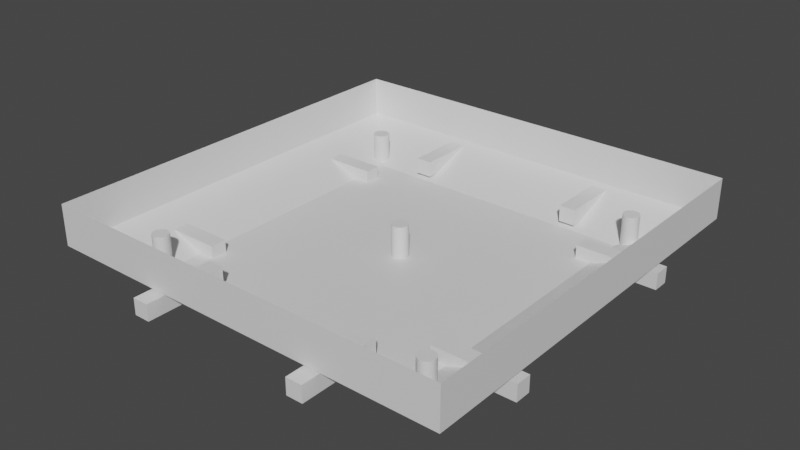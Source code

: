 # Source: test_arena.blend  (saved by Blender 3.5.10; exported with 4.5.12 LTS)
import bpy
from mathutils import Matrix  # noqa: F401  (used for matrix-valued properties, if any)

bpy.ops.wm.read_factory_settings(use_empty=True)
scene = bpy.context.scene
scene.name = 'Scene'

# ---- collections
col_collection = bpy.data.collections.new('Collection'); scene.collection.children.link(col_collection)

# ---- materials (node trees are filled in below, after node groups)
mat_arena_base = bpy.data.materials.new('Arena_Base')
mat_arena_base.use_transparent_shadow = False
mat_arena_obstacle = bpy.data.materials.new('Arena_Obstacle')
mat_arena_obstacle.use_transparent_shadow = False

# ---- material node trees
mat_arena_base.use_nodes = True; mat_arena_base.node_tree.nodes.clear()
_N = mat_arena_base.node_tree.nodes; _L = mat_arena_base.node_tree.links
n0 = _N.new('ShaderNodeBsdfPrincipled'); n0.name = 'Principled BSDF'; n0.location = (10, 300)
n0.distribution = 'GGX'
n0.subsurface_method = 'RANDOM_WALK_SKIN'
n0.inputs[3].default_value = 1.45
n0.inputs[27].default_value = (0.0, 0.0, 0.0, 1.0)
n0.inputs[28].default_value = 1.0
n1 = _N.new('ShaderNodeOutputMaterial'); n1.name = 'Material Output'; n1.location = (300, 300)
_L.new(n0.outputs[0], n1.inputs[0])
n1.is_active_output = True
mat_arena_obstacle.use_nodes = True; mat_arena_obstacle.node_tree.nodes.clear()
_N = mat_arena_obstacle.node_tree.nodes; _L = mat_arena_obstacle.node_tree.links
n0 = _N.new('ShaderNodeBsdfPrincipled'); n0.name = 'Principled BSDF'; n0.location = (10, 300)
n0.distribution = 'GGX'
n0.subsurface_method = 'RANDOM_WALK_SKIN'
n0.inputs[3].default_value = 1.45
n0.inputs[27].default_value = (0.0, 0.0, 0.0, 1.0)
n0.inputs[28].default_value = 1.0
n1 = _N.new('ShaderNodeOutputMaterial'); n1.name = 'Material Output'; n1.location = (300, 300)
_L.new(n0.outputs[0], n1.inputs[0])
n1.is_active_output = True

# ---- world
world_world = bpy.data.worlds.new('World'); scene.world = world_world
world_world.use_nodes = True; world_world.node_tree.nodes.clear()
_N = world_world.node_tree.nodes; _L = world_world.node_tree.links
n0 = _N.new('ShaderNodeOutputWorld'); n0.name = 'World Output'; n0.location = (300, 300)
n1 = _N.new('ShaderNodeBackground'); n1.name = 'Background'; n1.location = (10, 300)
n1.inputs[0].default_value = (0.05088, 0.05088, 0.05088, 1.0)
_L.new(n1.outputs[0], n0.inputs[0])
n0.is_active_output = True
world_world.color = (0.05088, 0.05088, 0.05088)
world_world.use_sun_shadow = False
world_world.sun_shadow_jitter_overblur = 0.0

# ---- meshes
me_plane = bpy.data.meshes.new('Plane')
me_plane.from_pydata([(-1.273, -1.273, 0.01552), (1.273, -1.273, 0.01552), (-1.273, 1.273, 0.01552), (1.273, 1.273, 0.01552), (-0.8646, 0.8646, -0.1292), (-0.8646, -0.8646, -0.1292), (0.8646, -0.8646, -0.1292), (0.8646, 0.8646, -0.1292), (-1.273, -1.273, 0.2668), (1.273, -1.273, 0.2668), (-1.273, 1.273, 0.2668), (1.273, 1.273, 0.2668), (0.0, 0.05, -0.133), (0.0, 0.05, 0.06703), (0.009755, 0.04904, -0.133), (0.009755, 0.04904, 0.06703), (0.01913, 0.04619, -0.133), (0.01913, 0.04619, 0.06703), (0.02778, 0.04157, -0.133), (0.02778, 0.04157, 0.06703), (0.03536, 0.03536, -0.133), (0.03536, 0.03536, 0.06703), (0.04157, 0.02778, -0.133), (0.04157, 0.02778, 0.06703), (0.04619, 0.01913, -0.133), (0.04619, 0.01913, 0.06703), (0.04904, 0.009755, -0.133), (0.04904, 0.009755, 0.06703), (0.05, 0.0, -0.133), (0.05, 0.0, 0.06703), (0.04904, -0.009755, -0.133), (0.04904, -0.009755, 0.06703), (0.04619, -0.01913, -0.133), (0.04619, -0.01913, 0.06703), (0.04157, -0.02778, -0.133), (0.04157, -0.02778, 0.06703), (0.03536, -0.03536, -0.133), (0.03536, -0.03536, 0.06703), (0.02778, -0.04157, -0.133), (0.02778, -0.04157, 0.06703), (0.01913, -0.04619, -0.133), (0.01913, -0.04619, 0.06703), (0.009755, -0.04904, -0.133), (0.009755, -0.04904, 0.06703), (0.0, -0.05, -0.133), (0.0, -0.05, 0.06703), (-0.009755, -0.04904, -0.133), (-0.009755, -0.04904, 0.06703), (-0.01913, -0.04619, -0.133), (-0.01913, -0.04619, 0.06703), (-0.02778, -0.04157, -0.133), (-0.02778, -0.04157, 0.06703), (-0.03536, -0.03536, -0.133), (-0.03536, -0.03536, 0.06703), (-0.04157, -0.02778, -0.133), (-0.04157, -0.02778, 0.06703), (-0.04619, -0.01913, -0.133), (-0.04619, -0.01913, 0.06703), (-0.04904, -0.009755, -0.133), (-0.04904, -0.009755, 0.06703), (-0.05, 0.0, -0.133), (-0.05, 0.0, 0.06703), (-0.04904, 0.009755, -0.133), (-0.04904, 0.009755, 0.06703), (-0.04619, 0.01913, -0.133), (-0.04619, 0.01913, 0.06703), (-0.04157, 0.02778, -0.133), (-0.04157, 0.02778, 0.06703), (-0.03536, 0.03536, -0.133), (-0.03536, 0.03536, 0.06703), (-0.02778, 0.04157, -0.133), (-0.02778, 0.04157, 0.06703), (-0.01913, 0.04619, -0.133), (-0.01913, 0.04619, 0.06703), (-0.009755, 0.04904, -0.133), (-0.009755, 0.04904, 0.06703), (0.9226, 0.9692, -0.133), (0.9226, 0.9692, 0.06703), (0.9324, 0.9682, -0.133), (0.9324, 0.9682, 0.06703), (0.9418, 0.9654, -0.133), (0.9418, 0.9654, 0.06703), (0.9504, 0.9608, -0.133), (0.9504, 0.9608, 0.06703), (0.958, 0.9546, -0.133), (0.958, 0.9546, 0.06703), (0.9642, 0.947, -0.133), (0.9642, 0.947, 0.06703), (0.9688, 0.9383, -0.133), (0.9688, 0.9383, 0.06703), (0.9717, 0.929, -0.133), (0.9717, 0.929, 0.06703), (0.9726, 0.9192, -0.133), (0.9726, 0.9192, 0.06703), (0.9717, 0.9095, -0.133), (0.9717, 0.9095, 0.06703), (0.9688, 0.9001, -0.133), (0.9688, 0.9001, 0.06703), (0.9642, 0.8914, -0.133), (0.9642, 0.8914, 0.06703), (0.958, 0.8839, -0.133), (0.958, 0.8839, 0.06703), (0.9504, 0.8776, -0.133), (0.9504, 0.8776, 0.06703), (0.9418, 0.873, -0.133), (0.9418, 0.873, 0.06703), (0.9324, 0.8702, -0.133), (0.9324, 0.8702, 0.06703), (0.9226, 0.8692, -0.133), (0.9226, 0.8692, 0.06703), (0.9129, 0.8702, -0.133), (0.9129, 0.8702, 0.06703), (0.9035, 0.873, -0.133), (0.9035, 0.873, 0.06703), (0.8948, 0.8776, -0.133), (0.8948, 0.8776, 0.06703), (0.8873, 0.8839, -0.133), (0.8873, 0.8839, 0.06703), (0.8811, 0.8914, -0.133), (0.8811, 0.8914, 0.06703), (0.8764, 0.9001, -0.133), (0.8764, 0.9001, 0.06703), (0.8736, 0.9095, -0.133), (0.8736, 0.9095, 0.06703), (0.8726, 0.9192, -0.133), (0.8726, 0.9192, 0.06703), (0.8736, 0.929, -0.133), (0.8736, 0.929, 0.06703), (0.8764, 0.9383, -0.133), (0.8764, 0.9383, 0.06703), (0.8811, 0.947, -0.133), (0.8811, 0.947, 0.06703), (0.8873, 0.9546, -0.133), (0.8873, 0.9546, 0.06703), (0.8948, 0.9608, -0.133), (0.8948, 0.9608, 0.06703), (0.9035, 0.9654, -0.133), (0.9035, 0.9654, 0.06703), (0.9129, 0.9682, -0.133), (0.9129, 0.9682, 0.06703), (-0.9226, 0.9692, -0.133), (-0.9226, 0.9692, 0.06703), (-0.9324, 0.9682, -0.133), (-0.9324, 0.9682, 0.06703), (-0.9418, 0.9654, -0.133), (-0.9418, 0.9654, 0.06703), (-0.9504, 0.9608, -0.133), (-0.9504, 0.9608, 0.06703), (-0.958, 0.9546, -0.133), (-0.958, 0.9546, 0.06703), (-0.9642, 0.947, -0.133), (-0.9642, 0.947, 0.06703), (-0.9688, 0.9383, -0.133), (-0.9688, 0.9383, 0.06703), (-0.9717, 0.929, -0.133), (-0.9717, 0.929, 0.06703), (-0.9726, 0.9192, -0.133), (-0.9726, 0.9192, 0.06703), (-0.9717, 0.9095, -0.133), (-0.9717, 0.9095, 0.06703), (-0.9688, 0.9001, -0.133), (-0.9688, 0.9001, 0.06703), (-0.9642, 0.8914, -0.133), (-0.9642, 0.8914, 0.06703), (-0.958, 0.8839, -0.133), (-0.958, 0.8839, 0.06703), (-0.9504, 0.8776, -0.133), (-0.9504, 0.8776, 0.06703), (-0.9418, 0.873, -0.133), (-0.9418, 0.873, 0.06703), (-0.9324, 0.8702, -0.133), (-0.9324, 0.8702, 0.06703), (-0.9226, 0.8692, -0.133), (-0.9226, 0.8692, 0.06703), (-0.9129, 0.8702, -0.133), (-0.9129, 0.8702, 0.06703), (-0.9035, 0.873, -0.133), (-0.9035, 0.873, 0.06703), (-0.8948, 0.8776, -0.133), (-0.8948, 0.8776, 0.06703), (-0.8873, 0.8839, -0.133), (-0.8873, 0.8839, 0.06703), (-0.8811, 0.8914, -0.133), (-0.8811, 0.8914, 0.06703), (-0.8764, 0.9001, -0.133), (-0.8764, 0.9001, 0.06703), (-0.8736, 0.9095, -0.133), (-0.8736, 0.9095, 0.06703), (-0.8726, 0.9192, -0.133), (-0.8726, 0.9192, 0.06703), (-0.8736, 0.929, -0.133), (-0.8736, 0.929, 0.06703), (-0.8764, 0.9383, -0.133), (-0.8764, 0.9383, 0.06703), (-0.8811, 0.947, -0.133), (-0.8811, 0.947, 0.06703), (-0.8873, 0.9546, -0.133), (-0.8873, 0.9546, 0.06703), (-0.8948, 0.9608, -0.133), (-0.8948, 0.9608, 0.06703), (-0.9035, 0.9654, -0.133), (-0.9035, 0.9654, 0.06703), (-0.9129, 0.9682, -0.133), (-0.9129, 0.9682, 0.06703), (0.9226, -0.9692, -0.133), (0.9226, -0.9692, 0.06703), (0.9324, -0.9682, -0.133), (0.9324, -0.9682, 0.06703), (0.9418, -0.9654, -0.133), (0.9418, -0.9654, 0.06703), (0.9504, -0.9608, -0.133), (0.9504, -0.9608, 0.06703), (0.958, -0.9546, -0.133), (0.958, -0.9546, 0.06703), (0.9642, -0.947, -0.133), (0.9642, -0.947, 0.06703), (0.9688, -0.9383, -0.133), (0.9688, -0.9383, 0.06703), (0.9717, -0.929, -0.133), (0.9717, -0.929, 0.06703), (0.9726, -0.9192, -0.133), (0.9726, -0.9192, 0.06703), (0.9717, -0.9095, -0.133), (0.9717, -0.9095, 0.06703), (0.9688, -0.9001, -0.133), (0.9688, -0.9001, 0.06703), (0.9642, -0.8914, -0.133), (0.9642, -0.8914, 0.06703), (0.958, -0.8839, -0.133), (0.958, -0.8839, 0.06703), (0.9504, -0.8776, -0.133), (0.9504, -0.8776, 0.06703), (0.9418, -0.873, -0.133), (0.9418, -0.873, 0.06703), (0.9324, -0.8702, -0.133), (0.9324, -0.8702, 0.06703), (0.9226, -0.8692, -0.133), (0.9226, -0.8692, 0.06703), (0.9129, -0.8702, -0.133), (0.9129, -0.8702, 0.06703), (0.9035, -0.873, -0.133), (0.9035, -0.873, 0.06703), (0.8948, -0.8776, -0.133), (0.8948, -0.8776, 0.06703), (0.8873, -0.8839, -0.133), (0.8873, -0.8839, 0.06703), (0.8811, -0.8914, -0.133), (0.8811, -0.8914, 0.06703), (0.8764, -0.9001, -0.133), (0.8764, -0.9001, 0.06703), (0.8736, -0.9095, -0.133), (0.8736, -0.9095, 0.06703), (0.8726, -0.9192, -0.133), (0.8726, -0.9192, 0.06703), (0.8736, -0.929, -0.133), (0.8736, -0.929, 0.06703), (0.8764, -0.9383, -0.133), (0.8764, -0.9383, 0.06703), (0.8811, -0.947, -0.133), (0.8811, -0.947, 0.06703), (0.8873, -0.9546, -0.133), (0.8873, -0.9546, 0.06703), (0.8948, -0.9608, -0.133), (0.8948, -0.9608, 0.06703), (0.9035, -0.9654, -0.133), (0.9035, -0.9654, 0.06703), (0.9129, -0.9682, -0.133), (0.9129, -0.9682, 0.06703), (-0.9226, -0.9692, -0.133), (-0.9226, -0.9692, 0.06703), (-0.9324, -0.9682, -0.133), (-0.9324, -0.9682, 0.06703), (-0.9418, -0.9654, -0.133), (-0.9418, -0.9654, 0.06703), (-0.9504, -0.9608, -0.133), (-0.9504, -0.9608, 0.06703), (-0.958, -0.9546, -0.133), (-0.958, -0.9546, 0.06703), (-0.9642, -0.947, -0.133), (-0.9642, -0.947, 0.06703), (-0.9688, -0.9383, -0.133), (-0.9688, -0.9383, 0.06703), (-0.9717, -0.929, -0.133), (-0.9717, -0.929, 0.06703), (-0.9726, -0.9192, -0.133), (-0.9726, -0.9192, 0.06703), (-0.9717, -0.9095, -0.133), (-0.9717, -0.9095, 0.06703), (-0.9688, -0.9001, -0.133), (-0.9688, -0.9001, 0.06703), (-0.9642, -0.8914, -0.133), (-0.9642, -0.8914, 0.06703), (-0.958, -0.8839, -0.133), (-0.958, -0.8839, 0.06703), (-0.9504, -0.8776, -0.133), (-0.9504, -0.8776, 0.06703), (-0.9418, -0.873, -0.133), (-0.9418, -0.873, 0.06703), (-0.9324, -0.8702, -0.133), (-0.9324, -0.8702, 0.06703), (-0.9226, -0.8692, -0.133), (-0.9226, -0.8692, 0.06703), (-0.9129, -0.8702, -0.133), (-0.9129, -0.8702, 0.06703), (-0.9035, -0.873, -0.133), (-0.9035, -0.873, 0.06703), (-0.8948, -0.8776, -0.133), (-0.8948, -0.8776, 0.06703), (-0.8873, -0.8839, -0.133), (-0.8873, -0.8839, 0.06703), (-0.8811, -0.8914, -0.133), (-0.8811, -0.8914, 0.06703), (-0.8764, -0.9001, -0.133), (-0.8764, -0.9001, 0.06703), (-0.8736, -0.9095, -0.133), (-0.8736, -0.9095, 0.06703), (-0.8726, -0.9192, -0.133), (-0.8726, -0.9192, 0.06703), (-0.8736, -0.929, -0.133), (-0.8736, -0.929, 0.06703), (-0.8764, -0.9383, -0.133), (-0.8764, -0.9383, 0.06703), (-0.8811, -0.947, -0.133), (-0.8811, -0.947, 0.06703), (-0.8873, -0.9546, -0.133), (-0.8873, -0.9546, 0.06703), (-0.8948, -0.9608, -0.133), (-0.8948, -0.9608, 0.06703), (-0.9035, -0.9654, -0.133), (-0.9035, -0.9654, 0.06703), (-0.9129, -0.9682, -0.133), (-0.9129, -0.9682, 0.06703), (0.7695, 0.6015, -0.1502), (0.7695, 0.6015, -0.05022), (0.7695, 0.7015, -0.1502), (0.7695, 0.7015, -0.05022), (1.27, 0.6015, -0.1502), (1.27, 0.6015, -0.05022), (1.27, 0.7015, -0.1502), (1.27, 0.7015, -0.05022), (-0.7695, 0.6015, -0.1502), (-0.7695, 0.6015, -0.05022), (-0.7695, 0.7015, -0.1502), (-0.7695, 0.7015, -0.05022), (-1.27, 0.6015, -0.1502), (-1.27, 0.6015, -0.05022), (-1.27, 0.7015, -0.1502), (-1.27, 0.7015, -0.05022), (0.7695, -0.6015, -0.1502), (0.7695, -0.6015, -0.05022), (0.7695, -0.7015, -0.1502), (0.7695, -0.7015, -0.05022), (1.27, -0.6015, -0.1502), (1.27, -0.6015, -0.05022), (1.27, -0.7015, -0.1502), (1.27, -0.7015, -0.05022), (-0.7695, -0.6015, -0.1502), (-0.7695, -0.6015, -0.05022), (-0.7695, -0.7015, -0.1502), (-0.7695, -0.7015, -0.05022), (-1.27, -0.6015, -0.1502), (-1.27, -0.6015, -0.05022), (-1.27, -0.7015, -0.1502), (-1.27, -0.7015, -0.05022), (0.5832, 0.8764, -0.09962), (0.5832, 0.8764, 0.0003808), (0.4832, 0.8764, -0.09962), (0.4832, 0.8764, 0.0003808), (0.5832, 1.376, -0.09962), (0.5832, 1.376, 0.0003808), (0.4832, 1.376, -0.09962), (0.4832, 1.376, 0.0003808), (-0.5832, 0.8764, -0.09962), (-0.5832, 0.8764, 0.0003808), (-0.4832, 0.8764, -0.09962), (-0.4832, 0.8764, 0.0003808), (-0.5832, 1.376, -0.09962), (-0.5832, 1.376, 0.0003808), (-0.4832, 1.376, -0.09962), (-0.4832, 1.376, 0.0003808), (0.5832, -0.8764, -0.09962), (0.5832, -0.8764, 0.0003808), (0.4832, -0.8764, -0.09962), (0.4832, -0.8764, 0.0003808), (0.5832, -1.376, -0.09962), (0.5832, -1.376, 0.0003808), (0.4832, -1.376, -0.09962), (0.4832, -1.376, 0.0003808), (-0.5832, -0.8764, -0.09962), (-0.5832, -0.8764, 0.0003808), (-0.4832, -0.8764, -0.09962), (-0.4832, -0.8764, 0.0003808), (-0.5832, -1.376, -0.09962), (-0.5832, -1.376, 0.0003808), (-0.4832, -1.376, -0.09962), (-0.4832, -1.376, 0.0003808)], [], [(5, 6, 7, 4), (5, 4, 2, 0), (6, 5, 0, 1), (7, 6, 1, 3), (4, 7, 3, 2), (1, 0, 8, 9), (3, 1, 9, 11), (0, 2, 10, 8), (2, 3, 11, 10), (12, 13, 15, 14), (14, 15, 17, 16), (16, 17, 19, 18), (18, 19, 21, 20), (20, 21, 23, 22), (22, 23, 25, 24), (24, 25, 27, 26), (26, 27, 29, 28), (28, 29, 31, 30), (30, 31, 33, 32), (32, 33, 35, 34), (34, 35, 37, 36), (36, 37, 39, 38), (38, 39, 41, 40), (40, 41, 43, 42), (42, 43, 45, 44), (44, 45, 47, 46), (46, 47, 49, 48), (48, 49, 51, 50), (50, 51, 53, 52), (52, 53, 55, 54), (54, 55, 57, 56), (56, 57, 59, 58), (58, 59, 61, 60), (60, 61, 63, 62), (62, 63, 65, 64), (64, 65, 67, 66), (66, 67, 69, 68), (68, 69, 71, 70), (70, 71, 73, 72), (15, 13, 75, 73, 71, 69, 67, 65, 63, 61, 59, 57, 55, 53, 51, 49, 47, 45, 43, 41, 39, 37, 35, 33, 31, 29, 27, 25, 23, 21, 19, 17), (72, 73, 75, 74), (74, 75, 13, 12), (12, 14, 16, 18, 20, 22, 24, 26, 28, 30, 32, 34, 36, 38, 40, 42, 44, 46, 48, 50, 52, 54, 56, 58, 60, 62, 64, 66, 68, 70, 72, 74), (76, 77, 79, 78), (78, 79, 81, 80), (80, 81, 83, 82), (82, 83, 85, 84), (84, 85, 87, 86), (86, 87, 89, 88), (88, 89, 91, 90), (90, 91, 93, 92), (92, 93, 95, 94), (94, 95, 97, 96), (96, 97, 99, 98), (98, 99, 101, 100), (100, 101, 103, 102), (102, 103, 105, 104), (104, 105, 107, 106), (106, 107, 109, 108), (108, 109, 111, 110), (110, 111, 113, 112), (112, 113, 115, 114), (114, 115, 117, 116), (116, 117, 119, 118), (118, 119, 121, 120), (120, 121, 123, 122), (122, 123, 125, 124), (124, 125, 127, 126), (126, 127, 129, 128), (128, 129, 131, 130), (130, 131, 133, 132), (132, 133, 135, 134), (134, 135, 137, 136), (79, 77, 139, 137, 135, 133, 131, 129, 127, 125, 123, 121, 119, 117, 115, 113, 111, 109, 107, 105, 103, 101, 99, 97, 95, 93, 91, 89, 87, 85, 83, 81), (136, 137, 139, 138), (138, 139, 77, 76), (76, 78, 80, 82, 84, 86, 88, 90, 92, 94, 96, 98, 100, 102, 104, 106, 108, 110, 112, 114, 116, 118, 120, 122, 124, 126, 128, 130, 132, 134, 136, 138), (140, 142, 143, 141), (142, 144, 145, 143), (144, 146, 147, 145), (146, 148, 149, 147), (148, 150, 151, 149), (150, 152, 153, 151), (152, 154, 155, 153), (154, 156, 157, 155), (156, 158, 159, 157), (158, 160, 161, 159), (160, 162, 163, 161), (162, 164, 165, 163), (164, 166, 167, 165), (166, 168, 169, 167), (168, 170, 171, 169), (170, 172, 173, 171), (172, 174, 175, 173), (174, 176, 177, 175), (176, 178, 179, 177), (178, 180, 181, 179), (180, 182, 183, 181), (182, 184, 185, 183), (184, 186, 187, 185), (186, 188, 189, 187), (188, 190, 191, 189), (190, 192, 193, 191), (192, 194, 195, 193), (194, 196, 197, 195), (196, 198, 199, 197), (198, 200, 201, 199), (143, 145, 147, 149, 151, 153, 155, 157, 159, 161, 163, 165, 167, 169, 171, 173, 175, 177, 179, 181, 183, 185, 187, 189, 191, 193, 195, 197, 199, 201, 203, 141), (200, 202, 203, 201), (202, 140, 141, 203), (140, 202, 200, 198, 196, 194, 192, 190, 188, 186, 184, 182, 180, 178, 176, 174, 172, 170, 168, 166, 164, 162, 160, 158, 156, 154, 152, 150, 148, 146, 144, 142), (204, 206, 207, 205), (206, 208, 209, 207), (208, 210, 211, 209), (210, 212, 213, 211), (212, 214, 215, 213), (214, 216, 217, 215), (216, 218, 219, 217), (218, 220, 221, 219), (220, 222, 223, 221), (222, 224, 225, 223), (224, 226, 227, 225), (226, 228, 229, 227), (228, 230, 231, 229), (230, 232, 233, 231), (232, 234, 235, 233), (234, 236, 237, 235), (236, 238, 239, 237), (238, 240, 241, 239), (240, 242, 243, 241), (242, 244, 245, 243), (244, 246, 247, 245), (246, 248, 249, 247), (248, 250, 251, 249), (250, 252, 253, 251), (252, 254, 255, 253), (254, 256, 257, 255), (256, 258, 259, 257), (258, 260, 261, 259), (260, 262, 263, 261), (262, 264, 265, 263), (207, 209, 211, 213, 215, 217, 219, 221, 223, 225, 227, 229, 231, 233, 235, 237, 239, 241, 243, 245, 247, 249, 251, 253, 255, 257, 259, 261, 263, 265, 267, 205), (264, 266, 267, 265), (266, 204, 205, 267), (204, 266, 264, 262, 260, 258, 256, 254, 252, 250, 248, 246, 244, 242, 240, 238, 236, 234, 232, 230, 228, 226, 224, 222, 220, 218, 216, 214, 212, 210, 208, 206), (268, 269, 271, 270), (270, 271, 273, 272), (272, 273, 275, 274), (274, 275, 277, 276), (276, 277, 279, 278), (278, 279, 281, 280), (280, 281, 283, 282), (282, 283, 285, 284), (284, 285, 287, 286), (286, 287, 289, 288), (288, 289, 291, 290), (290, 291, 293, 292), (292, 293, 295, 294), (294, 295, 297, 296), (296, 297, 299, 298), (298, 299, 301, 300), (300, 301, 303, 302), (302, 303, 305, 304), (304, 305, 307, 306), (306, 307, 309, 308), (308, 309, 311, 310), (310, 311, 313, 312), (312, 313, 315, 314), (314, 315, 317, 316), (316, 317, 319, 318), (318, 319, 321, 320), (320, 321, 323, 322), (322, 323, 325, 324), (324, 325, 327, 326), (326, 327, 329, 328), (271, 269, 331, 329, 327, 325, 323, 321, 319, 317, 315, 313, 311, 309, 307, 305, 303, 301, 299, 297, 295, 293, 291, 289, 287, 285, 283, 281, 279, 277, 275, 273), (328, 329, 331, 330), (330, 331, 269, 268), (268, 270, 272, 274, 276, 278, 280, 282, 284, 286, 288, 290, 292, 294, 296, 298, 300, 302, 304, 306, 308, 310, 312, 314, 316, 318, 320, 322, 324, 326, 328, 330), (332, 333, 335, 334), (334, 335, 339, 338), (338, 339, 337, 336), (336, 337, 333, 332), (334, 338, 336, 332), (339, 335, 333, 337), (340, 342, 343, 341), (342, 346, 347, 343), (346, 344, 345, 347), (344, 340, 341, 345), (342, 340, 344, 346), (347, 345, 341, 343), (348, 350, 351, 349), (350, 354, 355, 351), (354, 352, 353, 355), (352, 348, 349, 353), (350, 348, 352, 354), (355, 353, 349, 351), (356, 357, 359, 358), (358, 359, 363, 362), (362, 363, 361, 360), (360, 361, 357, 356), (358, 362, 360, 356), (363, 359, 357, 361), (364, 365, 367, 366), (366, 367, 371, 370), (370, 371, 369, 368), (368, 369, 365, 364), (366, 370, 368, 364), (371, 367, 365, 369), (372, 374, 375, 373), (374, 378, 379, 375), (378, 376, 377, 379), (376, 372, 373, 377), (374, 372, 376, 378), (379, 377, 373, 375), (380, 382, 383, 381), (382, 386, 387, 383), (386, 384, 385, 387), (384, 380, 381, 385), (382, 380, 384, 386), (387, 385, 381, 383), (388, 389, 391, 390), (390, 391, 395, 394), (394, 395, 393, 392), (392, 393, 389, 388), (390, 394, 392, 388), (395, 391, 389, 393)])
me_plane.polygons.foreach_set('material_index', [0, 0, 0, 0, 0, 0, 0, 0, 0, 1, 1, 1, 1, 1, 1, 1, 1, 1, 1, 1, 1, 1, 1, 1, 1, 1, 1, 1, 1, 1, 1, 1, 1, 1, 1, 1, 1, 1, 1, 1, 1, 1, 1, 1, 1, 1, 1, 1, 1, 1, 1, 1, 1, 1, 1, 1, 1, 1, 1, 1, 1, 1, 1, 1, 1, 1, 1, 1, 1, 1, 1, 1, 1, 1, 1, 1, 1, 1, 1, 1, 1, 1, 1, 1, 1, 1, 1, 1, 1, 1, 1, 1, 1, 1, 1, 1, 1, 1, 1, 1, 1, 1, 1, 1, 1, 1, 1, 1, 1, 1, 1, 1, 1, 1, 1, 1, 1, 1, 1, 1, 1, 1, 1, 1, 1, 1, 1, 1, 1, 1, 1, 1, 1, 1, 1, 1, 1, 1, 1, 1, 1, 1, 1, 1, 1, 1, 1, 1, 1, 1, 1, 1, 1, 1, 1, 1, 1, 1, 1, 1, 1, 1, 1, 1, 1, 1, 1, 1, 1, 1, 1, 1, 1, 1, 1, 1, 1, 1, 1, 1, 1, 1, 1, 1, 1, 1, 1, 1, 1, 1, 1, 1, 1, 1, 1, 1, 1, 1, 1, 1, 1, 1, 1, 1, 1, 1, 1, 1, 1, 1, 1, 1, 1, 1, 1, 1, 1, 1, 1, 1, 1, 1, 1, 1, 1, 1, 1])
_uv = me_plane.uv_layers.new(name='UVMap')
_uv.uv.foreach_set('vector', [0.1604, 0.1604, 0.8396, 0.1604, 0.8396, 0.8396, 0.1604, 0.8396, 0.1604, 0.1604, 0.1604, 0.8396, 0.0, 1.0, 0.0, 0.0, 0.8396, 0.1604, 0.1604, 0.1604, 0.0, 0.0, 1.0, 0.0, 0.8396, 0.8396, 0.8396, 0.1604, 1.0, 0.0, 1.0, 1.0, 0.1604, 0.8396, 0.8396, 0.8396, 1.0, 1.0, 0.0, 1.0, 1.0, 0.0, 0.0, 0.0, 0.0, 0.0, 1.0, 0.0, 1.0, 1.0, 1.0, 0.0, 1.0, 0.0, 1.0, 1.0, 0.0, 0.0, 0.0, 1.0, 0.0, 1.0, 0.0, 0.0, 0.0, 1.0, 1.0, 1.0, 1.0, 1.0, 0.0, 1.0, 1.0, 0.5, 1.0, 1.0, 0.9688, 1.0, 0.9688, 0.5, 0.9688, 0.5, 0.9688, 1.0, 0.9375, 1.0, 0.9375, 0.5, 0.9375, 0.5, 0.9375, 1.0, 0.9062, 1.0, 0.9062, 0.5, 0.9062, 0.5, 0.9062, 1.0, 0.875, 1.0, 0.875, 0.5, 0.875, 0.5, 0.875, 1.0, 0.8438, 1.0, 0.8438, 0.5, 0.8438, 0.5, 0.8438, 1.0, 0.8125, 1.0, 0.8125, 0.5, 0.8125, 0.5, 0.8125, 1.0, 0.7812, 1.0, 0.7812, 0.5, 0.7812, 0.5, 0.7812, 1.0, 0.75, 1.0, 0.75, 0.5, 0.75, 0.5, 0.75, 1.0, 0.7188, 1.0, 0.7188, 0.5, 0.7188, 0.5, 0.7188, 1.0, 0.6875, 1.0, 0.6875, 0.5, 0.6875, 0.5, 0.6875, 1.0, 0.6562, 1.0, 0.6562, 0.5, 0.6562, 0.5, 0.6562, 1.0, 0.625, 1.0, 0.625, 0.5, 0.625, 0.5, 0.625, 1.0, 0.5938, 1.0, 0.5938, 0.5, 0.5938, 0.5, 0.5938, 1.0, 0.5625, 1.0, 0.5625, 0.5, 0.5625, 0.5, 0.5625, 1.0, 0.5312, 1.0, 0.5312, 0.5, 0.5312, 0.5, 0.5312, 1.0, 0.5, 1.0, 0.5, 0.5, 0.5, 0.5, 0.5, 1.0, 0.4688, 1.0, 0.4688, 0.5, 0.4688, 0.5, 0.4688, 1.0, 0.4375, 1.0, 0.4375, 0.5, 0.4375, 0.5, 0.4375, 1.0, 0.4062, 1.0, 0.4062, 0.5, 0.4062, 0.5, 0.4062, 1.0, 0.375, 1.0, 0.375, 0.5, 0.375, 0.5, 0.375, 1.0, 0.3438, 1.0, 0.3438, 0.5, 0.3438, 0.5, 0.3438, 1.0, 0.3125, 1.0, 0.3125, 0.5, 0.3125, 0.5, 0.3125, 1.0, 0.2812, 1.0, 0.2812, 0.5, 0.2812, 0.5, 0.2812, 1.0, 0.25, 1.0, 0.25, 0.5, 0.25, 0.5, 0.25, 1.0, 0.2188, 1.0, 0.2188, 0.5, 0.2188, 0.5, 0.2188, 1.0, 0.1875, 1.0, 0.1875, 0.5, 0.1875, 0.5, 0.1875, 1.0, 0.1562, 1.0, 0.1562, 0.5, 0.1562, 0.5, 0.1562, 1.0, 0.125, 1.0, 0.125, 0.5, 0.125, 0.5, 0.125, 1.0, 0.09375, 1.0, 0.09375, 0.5, 0.09375, 0.5, 0.09375, 1.0, 0.0625, 1.0, 0.0625, 0.5, 0.2968, 0.4854, 0.25, 0.49, 0.2032, 0.4854, 0.1582, 0.4717, 0.1167, 0.4496, 0.08029, 0.4197, 0.05045, 0.3833, 0.02827, 0.3418, 0.01461, 0.2968, 0.01, 0.25, 0.01461, 0.2032, 0.02827, 0.1582, 0.05045, 0.1167, 0.08029, 0.08029, 0.1167, 0.05045, 0.1582, 0.02827, 0.2032, 0.01461, 0.25, 0.01, 0.2968, 0.01461, 0.3418, 0.02827, 0.3833, 0.05045, 0.4197, 0.08029, 0.4496, 0.1167, 0.4717, 0.1582, 0.4854, 0.2032, 0.49, 0.25, 0.4854, 0.2968, 0.4717, 0.3418, 0.4496, 0.3833, 0.4197, 0.4197, 0.3833, 0.4496, 0.3418, 0.4717, 0.0625, 0.5, 0.0625, 1.0, 0.03125, 1.0, 0.03125, 0.5, 0.03125, 0.5, 0.03125, 1.0, 0.0, 1.0, 0.0, 0.5, 0.75, 0.49, 0.7968, 0.4854, 0.8418, 0.4717, 0.8833, 0.4496, 0.9197, 0.4197, 0.9496, 0.3833, 0.9717, 0.3418, 0.9854, 0.2968, 0.99, 0.25, 0.9854, 0.2032, 0.9717, 0.1582, 0.9496, 0.1167, 0.9197, 0.08029, 0.8833, 0.05045, 0.8418, 0.02827, 0.7968, 0.01461, 0.75, 0.01, 0.7032, 0.01461, 0.6582, 0.02827, 0.6167, 0.05045, 0.5803, 0.08029, 0.5504, 0.1167, 0.5283, 0.1582, 0.5146, 0.2032, 0.51, 0.25, 0.5146, 0.2968, 0.5283, 0.3418, 0.5504, 0.3833, 0.5803, 0.4197, 0.6167, 0.4496, 0.6582, 0.4717, 0.7032, 0.4854, 1.0, 0.5, 1.0, 1.0, 0.9688, 1.0, 0.9688, 0.5, 0.9688, 0.5, 0.9688, 1.0, 0.9375, 1.0, 0.9375, 0.5, 0.9375, 0.5, 0.9375, 1.0, 0.9062, 1.0, 0.9062, 0.5, 0.9062, 0.5, 0.9062, 1.0, 0.875, 1.0, 0.875, 0.5, 0.875, 0.5, 0.875, 1.0, 0.8438, 1.0, 0.8438, 0.5, 0.8438, 0.5, 0.8438, 1.0, 0.8125, 1.0, 0.8125, 0.5, 0.8125, 0.5, 0.8125, 1.0, 0.7812, 1.0, 0.7812, 0.5, 0.7812, 0.5, 0.7812, 1.0, 0.75, 1.0, 0.75, 0.5, 0.75, 0.5, 0.75, 1.0, 0.7188, 1.0, 0.7188, 0.5, 0.7188, 0.5, 0.7188, 1.0, 0.6875, 1.0, 0.6875, 0.5, 0.6875, 0.5, 0.6875, 1.0, 0.6562, 1.0, 0.6562, 0.5, 0.6562, 0.5, 0.6562, 1.0, 0.625, 1.0, 0.625, 0.5, 0.625, 0.5, 0.625, 1.0, 0.5938, 1.0, 0.5938, 0.5, 0.5938, 0.5, 0.5938, 1.0, 0.5625, 1.0, 0.5625, 0.5, 0.5625, 0.5, 0.5625, 1.0, 0.5312, 1.0, 0.5312, 0.5, 0.5312, 0.5, 0.5312, 1.0, 0.5, 1.0, 0.5, 0.5, 0.5, 0.5, 0.5, 1.0, 0.4688, 1.0, 0.4688, 0.5, 0.4688, 0.5, 0.4688, 1.0, 0.4375, 1.0, 0.4375, 0.5, 0.4375, 0.5, 0.4375, 1.0, 0.4062, 1.0, 0.4062, 0.5, 0.4062, 0.5, 0.4062, 1.0, 0.375, 1.0, 0.375, 0.5, 0.375, 0.5, 0.375, 1.0, 0.3438, 1.0, 0.3438, 0.5, 0.3438, 0.5, 0.3438, 1.0, 0.3125, 1.0, 0.3125, 0.5, 0.3125, 0.5, 0.3125, 1.0, 0.2812, 1.0, 0.2812, 0.5, 0.2812, 0.5, 0.2812, 1.0, 0.25, 1.0, 0.25, 0.5, 0.25, 0.5, 0.25, 1.0, 0.2188, 1.0, 0.2188, 0.5, 0.2188, 0.5, 0.2188, 1.0, 0.1875, 1.0, 0.1875, 0.5, 0.1875, 0.5, 0.1875, 1.0, 0.1562, 1.0, 0.1562, 0.5, 0.1562, 0.5, 0.1562, 1.0, 0.125, 1.0, 0.125, 0.5, 0.125, 0.5, 0.125, 1.0, 0.09375, 1.0, 0.09375, 0.5, 0.09375, 0.5, 0.09375, 1.0, 0.0625, 1.0, 0.0625, 0.5, 0.2968, 0.4854, 0.25, 0.49, 0.2032, 0.4854, 0.1582, 0.4717, 0.1167, 0.4496, 0.08029, 0.4197, 0.05045, 0.3833, 0.02827, 0.3418, 0.01461, 0.2968, 0.01, 0.25, 0.01461, 0.2032, 0.02827, 0.1582, 0.05045, 0.1167, 0.08029, 0.08029, 0.1167, 0.05045, 0.1582, 0.02827, 0.2032, 0.01461, 0.25, 0.01, 0.2968, 0.01461, 0.3418, 0.02827, 0.3833, 0.05045, 0.4197, 0.08029, 0.4496, 0.1167, 0.4717, 0.1582, 0.4854, 0.2032, 0.49, 0.25, 0.4854, 0.2968, 0.4717, 0.3418, 0.4496, 0.3833, 0.4197, 0.4197, 0.3833, 0.4496, 0.3418, 0.4717, 0.0625, 0.5, 0.0625, 1.0, 0.03125, 1.0, 0.03125, 0.5, 0.03125, 0.5, 0.03125, 1.0, 0.0, 1.0, 0.0, 0.5, 0.75, 0.49, 0.7968, 0.4854, 0.8418, 0.4717, 0.8833, 0.4496, 0.9197, 0.4197, 0.9496, 0.3833, 0.9717, 0.3418, 0.9854, 0.2968, 0.99, 0.25, 0.9854, 0.2032, 0.9717, 0.1582, 0.9496, 0.1167, 0.9197, 0.08029, 0.8833, 0.05045, 0.8418, 0.02827, 0.7968, 0.01461, 0.75, 0.01, 0.7032, 0.01461, 0.6582, 0.02827, 0.6167, 0.05045, 0.5803, 0.08029, 0.5504, 0.1167, 0.5283, 0.1582, 0.5146, 0.2032, 0.51, 0.25, 0.5146, 0.2968, 0.5283, 0.3418, 0.5504, 0.3833, 0.5803, 0.4197, 0.6167, 0.4496, 0.6582, 0.4717, 0.7032, 0.4854, 1.0, 0.5, 0.9688, 0.5, 0.9688, 1.0, 1.0, 1.0, 0.9688, 0.5, 0.9375, 0.5, 0.9375, 1.0, 0.9688, 1.0, 0.9375, 0.5, 0.9062, 0.5, 0.9062, 1.0, 0.9375, 1.0, 0.9062, 0.5, 0.875, 0.5, 0.875, 1.0, 0.9062, 1.0, 0.875, 0.5, 0.8438, 0.5, 0.8438, 1.0, 0.875, 1.0, 0.8438, 0.5, 0.8125, 0.5, 0.8125, 1.0, 0.8438, 1.0, 0.8125, 0.5, 0.7812, 0.5, 0.7812, 1.0, 0.8125, 1.0, 0.7812, 0.5, 0.75, 0.5, 0.75, 1.0, 0.7812, 1.0, 0.75, 0.5, 0.7188, 0.5, 0.7188, 1.0, 0.75, 1.0, 0.7188, 0.5, 0.6875, 0.5, 0.6875, 1.0, 0.7188, 1.0, 0.6875, 0.5, 0.6562, 0.5, 0.6562, 1.0, 0.6875, 1.0, 0.6562, 0.5, 0.625, 0.5, 0.625, 1.0, 0.6562, 1.0, 0.625, 0.5, 0.5938, 0.5, 0.5938, 1.0, 0.625, 1.0, 0.5938, 0.5, 0.5625, 0.5, 0.5625, 1.0, 0.5938, 1.0, 0.5625, 0.5, 0.5312, 0.5, 0.5312, 1.0, 0.5625, 1.0, 0.5312, 0.5, 0.5, 0.5, 0.5, 1.0, 0.5312, 1.0, 0.5, 0.5, 0.4688, 0.5, 0.4688, 1.0, 0.5, 1.0, 0.4688, 0.5, 0.4375, 0.5, 0.4375, 1.0, 0.4688, 1.0, 0.4375, 0.5, 0.4062, 0.5, 0.4062, 1.0, 0.4375, 1.0, 0.4062, 0.5, 0.375, 0.5, 0.375, 1.0, 0.4062, 1.0, 0.375, 0.5, 0.3438, 0.5, 0.3438, 1.0, 0.375, 1.0, 0.3438, 0.5, 0.3125, 0.5, 0.3125, 1.0, 0.3438, 1.0, 0.3125, 0.5, 0.2812, 0.5, 0.2812, 1.0, 0.3125, 1.0, 0.2812, 0.5, 0.25, 0.5, 0.25, 1.0, 0.2812, 1.0, 0.25, 0.5, 0.2188, 0.5, 0.2188, 1.0, 0.25, 1.0, 0.2188, 0.5, 0.1875, 0.5, 0.1875, 1.0, 0.2188, 1.0, 0.1875, 0.5, 0.1562, 0.5, 0.1562, 1.0, 0.1875, 1.0, 0.1562, 0.5, 0.125, 0.5, 0.125, 1.0, 0.1562, 1.0, 0.125, 0.5, 0.09375, 0.5, 0.09375, 1.0, 0.125, 1.0, 0.09375, 0.5, 0.0625, 0.5, 0.0625, 1.0, 0.09375, 1.0, 0.2968, 0.4854, 0.3418, 0.4717, 0.3833, 0.4496, 0.4197, 0.4197, 0.4496, 0.3833, 0.4717, 0.3418, 0.4854, 0.2968, 0.49, 0.25, 0.4854, 0.2032, 0.4717, 0.1582, 0.4496, 0.1167, 0.4197, 0.08029, 0.3833, 0.05045, 0.3418, 0.02827, 0.2968, 0.01461, 0.25, 0.01, 0.2032, 0.01461, 0.1582, 0.02827, 0.1167, 0.05045, 0.08029, 0.08029, 0.05045, 0.1167, 0.02827, 0.1582, 0.01461, 0.2032, 0.01, 0.25, 0.01461, 0.2968, 0.02827, 0.3418, 0.05045, 0.3833, 0.08029, 0.4197, 0.1167, 0.4496, 0.1582, 0.4717, 0.2032, 0.4854, 0.25, 0.49, 0.0625, 0.5, 0.03125, 0.5, 0.03125, 1.0, 0.0625, 1.0, 0.03125, 0.5, 0.0, 0.5, 0.0, 1.0, 0.03125, 1.0, 0.75, 0.49, 0.7032, 0.4854, 0.6582, 0.4717, 0.6167, 0.4496, 0.5803, 0.4197, 0.5504, 0.3833, 0.5283, 0.3418, 0.5146, 0.2968, 0.51, 0.25, 0.5146, 0.2032, 0.5283, 0.1582, 0.5504, 0.1167, 0.5803, 0.08029, 0.6167, 0.05045, 0.6582, 0.02827, 0.7032, 0.01461, 0.75, 0.01, 0.7968, 0.01461, 0.8418, 0.02827, 0.8833, 0.05045, 0.9197, 0.08029, 0.9496, 0.1167, 0.9717, 0.1582, 0.9854, 0.2032, 0.99, 0.25, 0.9854, 0.2968, 0.9717, 0.3418, 0.9496, 0.3833, 0.9197, 0.4197, 0.8833, 0.4496, 0.8418, 0.4717, 0.7968, 0.4854, 1.0, 0.5, 0.9688, 0.5, 0.9688, 1.0, 1.0, 1.0, 0.9688, 0.5, 0.9375, 0.5, 0.9375, 1.0, 0.9688, 1.0, 0.9375, 0.5, 0.9062, 0.5, 0.9062, 1.0, 0.9375, 1.0, 0.9062, 0.5, 0.875, 0.5, 0.875, 1.0, 0.9062, 1.0, 0.875, 0.5, 0.8438, 0.5, 0.8438, 1.0, 0.875, 1.0, 0.8438, 0.5, 0.8125, 0.5, 0.8125, 1.0, 0.8438, 1.0, 0.8125, 0.5, 0.7812, 0.5, 0.7812, 1.0, 0.8125, 1.0, 0.7812, 0.5, 0.75, 0.5, 0.75, 1.0, 0.7812, 1.0, 0.75, 0.5, 0.7188, 0.5, 0.7188, 1.0, 0.75, 1.0, 0.7188, 0.5, 0.6875, 0.5, 0.6875, 1.0, 0.7188, 1.0, 0.6875, 0.5, 0.6562, 0.5, 0.6562, 1.0, 0.6875, 1.0, 0.6562, 0.5, 0.625, 0.5, 0.625, 1.0, 0.6562, 1.0, 0.625, 0.5, 0.5938, 0.5, 0.5938, 1.0, 0.625, 1.0, 0.5938, 0.5, 0.5625, 0.5, 0.5625, 1.0, 0.5938, 1.0, 0.5625, 0.5, 0.5312, 0.5, 0.5312, 1.0, 0.5625, 1.0, 0.5312, 0.5, 0.5, 0.5, 0.5, 1.0, 0.5312, 1.0, 0.5, 0.5, 0.4688, 0.5, 0.4688, 1.0, 0.5, 1.0, 0.4688, 0.5, 0.4375, 0.5, 0.4375, 1.0, 0.4688, 1.0, 0.4375, 0.5, 0.4062, 0.5, 0.4062, 1.0, 0.4375, 1.0, 0.4062, 0.5, 0.375, 0.5, 0.375, 1.0, 0.4062, 1.0, 0.375, 0.5, 0.3438, 0.5, 0.3438, 1.0, 0.375, 1.0, 0.3438, 0.5, 0.3125, 0.5, 0.3125, 1.0, 0.3438, 1.0, 0.3125, 0.5, 0.2812, 0.5, 0.2812, 1.0, 0.3125, 1.0, 0.2812, 0.5, 0.25, 0.5, 0.25, 1.0, 0.2812, 1.0, 0.25, 0.5, 0.2188, 0.5, 0.2188, 1.0, 0.25, 1.0, 0.2188, 0.5, 0.1875, 0.5, 0.1875, 1.0, 0.2188, 1.0, 0.1875, 0.5, 0.1562, 0.5, 0.1562, 1.0, 0.1875, 1.0, 0.1562, 0.5, 0.125, 0.5, 0.125, 1.0, 0.1562, 1.0, 0.125, 0.5, 0.09375, 0.5, 0.09375, 1.0, 0.125, 1.0, 0.09375, 0.5, 0.0625, 0.5, 0.0625, 1.0, 0.09375, 1.0, 0.2968, 0.4854, 0.3418, 0.4717, 0.3833, 0.4496, 0.4197, 0.4197, 0.4496, 0.3833, 0.4717, 0.3418, 0.4854, 0.2968, 0.49, 0.25, 0.4854, 0.2032, 0.4717, 0.1582, 0.4496, 0.1167, 0.4197, 0.08029, 0.3833, 0.05045, 0.3418, 0.02827, 0.2968, 0.01461, 0.25, 0.01, 0.2032, 0.01461, 0.1582, 0.02827, 0.1167, 0.05045, 0.08029, 0.08029, 0.05045, 0.1167, 0.02827, 0.1582, 0.01461, 0.2032, 0.01, 0.25, 0.01461, 0.2968, 0.02827, 0.3418, 0.05045, 0.3833, 0.08029, 0.4197, 0.1167, 0.4496, 0.1582, 0.4717, 0.2032, 0.4854, 0.25, 0.49, 0.0625, 0.5, 0.03125, 0.5, 0.03125, 1.0, 0.0625, 1.0, 0.03125, 0.5, 0.0, 0.5, 0.0, 1.0, 0.03125, 1.0, 0.75, 0.49, 0.7032, 0.4854, 0.6582, 0.4717, 0.6167, 0.4496, 0.5803, 0.4197, 0.5504, 0.3833, 0.5283, 0.3418, 0.5146, 0.2968, 0.51, 0.25, 0.5146, 0.2032, 0.5283, 0.1582, 0.5504, 0.1167, 0.5803, 0.08029, 0.6167, 0.05045, 0.6582, 0.02827, 0.7032, 0.01461, 0.75, 0.01, 0.7968, 0.01461, 0.8418, 0.02827, 0.8833, 0.05045, 0.9197, 0.08029, 0.9496, 0.1167, 0.9717, 0.1582, 0.9854, 0.2032, 0.99, 0.25, 0.9854, 0.2968, 0.9717, 0.3418, 0.9496, 0.3833, 0.9197, 0.4197, 0.8833, 0.4496, 0.8418, 0.4717, 0.7968, 0.4854, 1.0, 0.5, 1.0, 1.0, 0.9688, 1.0, 0.9688, 0.5, 0.9688, 0.5, 0.9688, 1.0, 0.9375, 1.0, 0.9375, 0.5, 0.9375, 0.5, 0.9375, 1.0, 0.9062, 1.0, 0.9062, 0.5, 0.9062, 0.5, 0.9062, 1.0, 0.875, 1.0, 0.875, 0.5, 0.875, 0.5, 0.875, 1.0, 0.8438, 1.0, 0.8438, 0.5, 0.8438, 0.5, 0.8438, 1.0, 0.8125, 1.0, 0.8125, 0.5, 0.8125, 0.5, 0.8125, 1.0, 0.7812, 1.0, 0.7812, 0.5, 0.7812, 0.5, 0.7812, 1.0, 0.75, 1.0, 0.75, 0.5, 0.75, 0.5, 0.75, 1.0, 0.7188, 1.0, 0.7188, 0.5, 0.7188, 0.5, 0.7188, 1.0, 0.6875, 1.0, 0.6875, 0.5, 0.6875, 0.5, 0.6875, 1.0, 0.6562, 1.0, 0.6562, 0.5, 0.6562, 0.5, 0.6562, 1.0, 0.625, 1.0, 0.625, 0.5, 0.625, 0.5, 0.625, 1.0, 0.5938, 1.0, 0.5938, 0.5, 0.5938, 0.5, 0.5938, 1.0, 0.5625, 1.0, 0.5625, 0.5, 0.5625, 0.5, 0.5625, 1.0, 0.5312, 1.0, 0.5312, 0.5, 0.5312, 0.5, 0.5312, 1.0, 0.5, 1.0, 0.5, 0.5, 0.5, 0.5, 0.5, 1.0, 0.4688, 1.0, 0.4688, 0.5, 0.4688, 0.5, 0.4688, 1.0, 0.4375, 1.0, 0.4375, 0.5, 0.4375, 0.5, 0.4375, 1.0, 0.4062, 1.0, 0.4062, 0.5, 0.4062, 0.5, 0.4062, 1.0, 0.375, 1.0, 0.375, 0.5, 0.375, 0.5, 0.375, 1.0, 0.3438, 1.0, 0.3438, 0.5, 0.3438, 0.5, 0.3438, 1.0, 0.3125, 1.0, 0.3125, 0.5, 0.3125, 0.5, 0.3125, 1.0, 0.2812, 1.0, 0.2812, 0.5, 0.2812, 0.5, 0.2812, 1.0, 0.25, 1.0, 0.25, 0.5, 0.25, 0.5, 0.25, 1.0, 0.2188, 1.0, 0.2188, 0.5, 0.2188, 0.5, 0.2188, 1.0, 0.1875, 1.0, 0.1875, 0.5, 0.1875, 0.5, 0.1875, 1.0, 0.1562, 1.0, 0.1562, 0.5, 0.1562, 0.5, 0.1562, 1.0, 0.125, 1.0, 0.125, 0.5, 0.125, 0.5, 0.125, 1.0, 0.09375, 1.0, 0.09375, 0.5, 0.09375, 0.5, 0.09375, 1.0, 0.0625, 1.0, 0.0625, 0.5, 0.2968, 0.4854, 0.25, 0.49, 0.2032, 0.4854, 0.1582, 0.4717, 0.1167, 0.4496, 0.08029, 0.4197, 0.05045, 0.3833, 0.02827, 0.3418, 0.01461, 0.2968, 0.01, 0.25, 0.01461, 0.2032, 0.02827, 0.1582, 0.05045, 0.1167, 0.08029, 0.08029, 0.1167, 0.05045, 0.1582, 0.02827, 0.2032, 0.01461, 0.25, 0.01, 0.2968, 0.01461, 0.3418, 0.02827, 0.3833, 0.05045, 0.4197, 0.08029, 0.4496, 0.1167, 0.4717, 0.1582, 0.4854, 0.2032, 0.49, 0.25, 0.4854, 0.2968, 0.4717, 0.3418, 0.4496, 0.3833, 0.4197, 0.4197, 0.3833, 0.4496, 0.3418, 0.4717, 0.0625, 0.5, 0.0625, 1.0, 0.03125, 1.0, 0.03125, 0.5, 0.03125, 0.5, 0.03125, 1.0, 0.0, 1.0, 0.0, 0.5, 0.75, 0.49, 0.7968, 0.4854, 0.8418, 0.4717, 0.8833, 0.4496, 0.9197, 0.4197, 0.9496, 0.3833, 0.9717, 0.3418, 0.9854, 0.2968, 0.99, 0.25, 0.9854, 0.2032, 0.9717, 0.1582, 0.9496, 0.1167, 0.9197, 0.08029, 0.8833, 0.05045, 0.8418, 0.02827, 0.7968, 0.01461, 0.75, 0.01, 0.7032, 0.01461, 0.6582, 0.02827, 0.6167, 0.05045, 0.5803, 0.08029, 0.5504, 0.1167, 0.5283, 0.1582, 0.5146, 0.2032, 0.51, 0.25, 0.5146, 0.2968, 0.5283, 0.3418, 0.5504, 0.3833, 0.5803, 0.4197, 0.6167, 0.4496, 0.6582, 0.4717, 0.7032, 0.4854, 0.375, 0.0, 0.625, 0.0, 0.625, 0.25, 0.375, 0.25, 0.375, 0.25, 0.625, 0.25, 0.625, 0.5, 0.375, 0.5, 0.375, 0.5, 0.625, 0.5, 0.625, 0.75, 0.375, 0.75, 0.375, 0.75, 0.625, 0.75, 0.625, 1.0, 0.375, 1.0, 0.125, 0.5, 0.375, 0.5, 0.375, 0.75, 0.125, 0.75, 0.625, 0.5, 0.875, 0.5, 0.875, 0.75, 0.625, 0.75, 0.375, 0.0, 0.375, 0.25, 0.625, 0.25, 0.625, 0.0, 0.375, 0.25, 0.375, 0.5, 0.625, 0.5, 0.625, 0.25, 0.375, 0.5, 0.375, 0.75, 0.625, 0.75, 0.625, 0.5, 0.375, 0.75, 0.375, 1.0, 0.625, 1.0, 0.625, 0.75, 0.125, 0.5, 0.125, 0.75, 0.375, 0.75, 0.375, 0.5, 0.625, 0.5, 0.625, 0.75, 0.875, 0.75, 0.875, 0.5, 0.375, 0.0, 0.375, 0.25, 0.625, 0.25, 0.625, 0.0, 0.375, 0.25, 0.375, 0.5, 0.625, 0.5, 0.625, 0.25, 0.375, 0.5, 0.375, 0.75, 0.625, 0.75, 0.625, 0.5, 0.375, 0.75, 0.375, 1.0, 0.625, 1.0, 0.625, 0.75, 0.125, 0.5, 0.125, 0.75, 0.375, 0.75, 0.375, 0.5, 0.625, 0.5, 0.625, 0.75, 0.875, 0.75, 0.875, 0.5, 0.375, 0.0, 0.625, 0.0, 0.625, 0.25, 0.375, 0.25, 0.375, 0.25, 0.625, 0.25, 0.625, 0.5, 0.375, 0.5, 0.375, 0.5, 0.625, 0.5, 0.625, 0.75, 0.375, 0.75, 0.375, 0.75, 0.625, 0.75, 0.625, 1.0, 0.375, 1.0, 0.125, 0.5, 0.375, 0.5, 0.375, 0.75, 0.125, 0.75, 0.625, 0.5, 0.875, 0.5, 0.875, 0.75, 0.625, 0.75, 0.375, 0.0, 0.625, 0.0, 0.625, 0.25, 0.375, 0.25, 0.375, 0.25, 0.625, 0.25, 0.625, 0.5, 0.375, 0.5, 0.375, 0.5, 0.625, 0.5, 0.625, 0.75, 0.375, 0.75, 0.375, 0.75, 0.625, 0.75, 0.625, 1.0, 0.375, 1.0, 0.125, 0.5, 0.375, 0.5, 0.375, 0.75, 0.125, 0.75, 0.625, 0.5, 0.875, 0.5, 0.875, 0.75, 0.625, 0.75, 0.375, 0.0, 0.375, 0.25, 0.625, 0.25, 0.625, 0.0, 0.375, 0.25, 0.375, 0.5, 0.625, 0.5, 0.625, 0.25, 0.375, 0.5, 0.375, 0.75, 0.625, 0.75, 0.625, 0.5, 0.375, 0.75, 0.375, 1.0, 0.625, 1.0, 0.625, 0.75, 0.125, 0.5, 0.125, 0.75, 0.375, 0.75, 0.375, 0.5, 0.625, 0.5, 0.625, 0.75, 0.875, 0.75, 0.875, 0.5, 0.375, 0.0, 0.375, 0.25, 0.625, 0.25, 0.625, 0.0, 0.375, 0.25, 0.375, 0.5, 0.625, 0.5, 0.625, 0.25, 0.375, 0.5, 0.375, 0.75, 0.625, 0.75, 0.625, 0.5, 0.375, 0.75, 0.375, 1.0, 0.625, 1.0, 0.625, 0.75, 0.125, 0.5, 0.125, 0.75, 0.375, 0.75, 0.375, 0.5, 0.625, 0.5, 0.625, 0.75, 0.875, 0.75, 0.875, 0.5, 0.375, 0.0, 0.625, 0.0, 0.625, 0.25, 0.375, 0.25, 0.375, 0.25, 0.625, 0.25, 0.625, 0.5, 0.375, 0.5, 0.375, 0.5, 0.625, 0.5, 0.625, 0.75, 0.375, 0.75, 0.375, 0.75, 0.625, 0.75, 0.625, 1.0, 0.375, 1.0, 0.125, 0.5, 0.375, 0.5, 0.375, 0.75, 0.125, 0.75, 0.625, 0.5, 0.875, 0.5, 0.875, 0.75, 0.625, 0.75])
me_plane.materials.append(mat_arena_base)
me_plane.materials.append(mat_arena_obstacle)
me_plane.update()

# ---- objects
ob_plane = bpy.data.objects.new('Plane', me_plane)

# ---- transforms, parenting, visibility, modifiers, constraints
ob_plane.location = (0.0, 0.0, 2.624)
ob_plane.scale = (20.0, 20.0, 20.0)

# ---- collection membership
col_collection.objects.link(ob_plane)

# ---- scene / render settings (as saved in the file)
scene.frame_start = 1; scene.frame_end = 250; scene.frame_set(1)
scene.render.engine = 'BLENDER_EEVEE_NEXT'
scene.cycles.sampling_pattern = 'TABULATED_SOBOL'
scene.view_settings.view_transform = 'Filmic'
bpy.context.view_layer.update()

# ---- added for rendering (the .blend has no active camera and no usable light): camera, sun
cam_auto = bpy.data.cameras.new('AutoCamera')
cam_auto.lens = 50.0
cam_auto.sensor_width = 36.0
cam_auto.clip_end = 1225.24
ob_auto_camera = bpy.data.objects.new('AutoCamera', cam_auto)
scene.collection.objects.link(ob_auto_camera)
ob_auto_camera.location = (69.8144, -83.7773, 59.6416)
ob_auto_camera.rotation_euler = (1.09748, -7.21219e-08, 0.694738)
scene.camera = ob_auto_camera
light_auto_sun = bpy.data.lights.new('AutoSun', 'SUN')
light_auto_sun.energy = 3.0
light_auto_sun.angle = 0.0523599
ob_auto_sun = bpy.data.objects.new('AutoSun', light_auto_sun)
scene.collection.objects.link(ob_auto_sun)
ob_auto_sun.rotation_euler = (0.872665, 0.174533, 0.523599)
bpy.context.view_layer.update()
